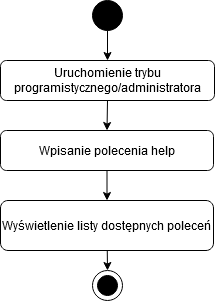

The diagram above was exported from draw.io. Its source (the exported page's mxGraphModel, read from the mxfile embedded in the PNG):
<mxGraphModel dx="1422" dy="843" grid="1" gridSize="10" guides="1" tooltips="1" connect="1" arrows="1" fold="1" page="1" pageScale="1" pageWidth="827" pageHeight="1169" math="0" shadow="0">
  <root>
    <mxCell id="0" />
    <mxCell id="1" parent="0" />
    <mxCell id="X6xZK1PevZbJO73OUAHj-1" value="Uruchomienie trybu programistycznego/administratora" style="rounded=1;whiteSpace=wrap;html=1;" vertex="1" parent="1">
      <mxGeometry x="307" y="80" width="214" height="40" as="geometry" />
    </mxCell>
    <mxCell id="X6xZK1PevZbJO73OUAHj-2" value="" style="ellipse;whiteSpace=wrap;html=1;aspect=fixed;fillColor=#000000;" vertex="1" parent="1">
      <mxGeometry x="399" y="20" width="30" height="30" as="geometry" />
    </mxCell>
    <mxCell id="X6xZK1PevZbJO73OUAHj-3" value="" style="endArrow=classic;html=1;exitX=0.5;exitY=1;exitDx=0;exitDy=0;entryX=0.5;entryY=0;entryDx=0;entryDy=0;" edge="1" parent="1" source="X6xZK1PevZbJO73OUAHj-2" target="X6xZK1PevZbJO73OUAHj-1">
      <mxGeometry width="50" height="50" relative="1" as="geometry">
        <mxPoint x="390" y="450" as="sourcePoint" />
        <mxPoint x="440" y="400" as="targetPoint" />
      </mxGeometry>
    </mxCell>
    <mxCell id="X6xZK1PevZbJO73OUAHj-4" value="Wpisanie polecenia help" style="rounded=1;whiteSpace=wrap;html=1;fillColor=#FFFFFF;" vertex="1" parent="1">
      <mxGeometry x="307" y="150" width="213" height="40" as="geometry" />
    </mxCell>
    <mxCell id="X6xZK1PevZbJO73OUAHj-6" value="Wyświetlenie listy dostępnych poleceń" style="rounded=1;whiteSpace=wrap;html=1;fillColor=#FFFFFF;" vertex="1" parent="1">
      <mxGeometry x="307" y="220" width="213" height="50" as="geometry" />
    </mxCell>
    <mxCell id="X6xZK1PevZbJO73OUAHj-7" value="" style="endArrow=classic;html=1;exitX=0.5;exitY=1;exitDx=0;exitDy=0;entryX=0.5;entryY=0;entryDx=0;entryDy=0;" edge="1" parent="1" source="X6xZK1PevZbJO73OUAHj-1" target="X6xZK1PevZbJO73OUAHj-4">
      <mxGeometry width="50" height="50" relative="1" as="geometry">
        <mxPoint x="390" y="450" as="sourcePoint" />
        <mxPoint x="440" y="400" as="targetPoint" />
      </mxGeometry>
    </mxCell>
    <mxCell id="X6xZK1PevZbJO73OUAHj-8" value="" style="endArrow=classic;html=1;entryX=0.5;entryY=0;entryDx=0;entryDy=0;" edge="1" parent="1" source="X6xZK1PevZbJO73OUAHj-4" target="X6xZK1PevZbJO73OUAHj-6">
      <mxGeometry width="50" height="50" relative="1" as="geometry">
        <mxPoint x="413.5" y="240" as="sourcePoint" />
        <mxPoint x="413.5" y="260.71067811865476" as="targetPoint" />
      </mxGeometry>
    </mxCell>
    <mxCell id="X6xZK1PevZbJO73OUAHj-9" value="" style="ellipse;whiteSpace=wrap;html=1;aspect=fixed;fillColor=#FFFFFF;" vertex="1" parent="1">
      <mxGeometry x="399" y="290" width="30" height="30" as="geometry" />
    </mxCell>
    <mxCell id="X6xZK1PevZbJO73OUAHj-10" value="" style="ellipse;whiteSpace=wrap;html=1;aspect=fixed;fillColor=#000000;" vertex="1" parent="1">
      <mxGeometry x="404" y="295" width="20" height="20" as="geometry" />
    </mxCell>
    <mxCell id="X6xZK1PevZbJO73OUAHj-11" value="" style="endArrow=classic;html=1;entryX=0.5;entryY=0;entryDx=0;entryDy=0;" edge="1" parent="1" source="X6xZK1PevZbJO73OUAHj-6" target="X6xZK1PevZbJO73OUAHj-9">
      <mxGeometry width="50" height="50" relative="1" as="geometry">
        <mxPoint x="413.5" y="320" as="sourcePoint" />
        <mxPoint x="413.5" y="340.71067811865476" as="targetPoint" />
      </mxGeometry>
    </mxCell>
  </root>
</mxGraphModel>